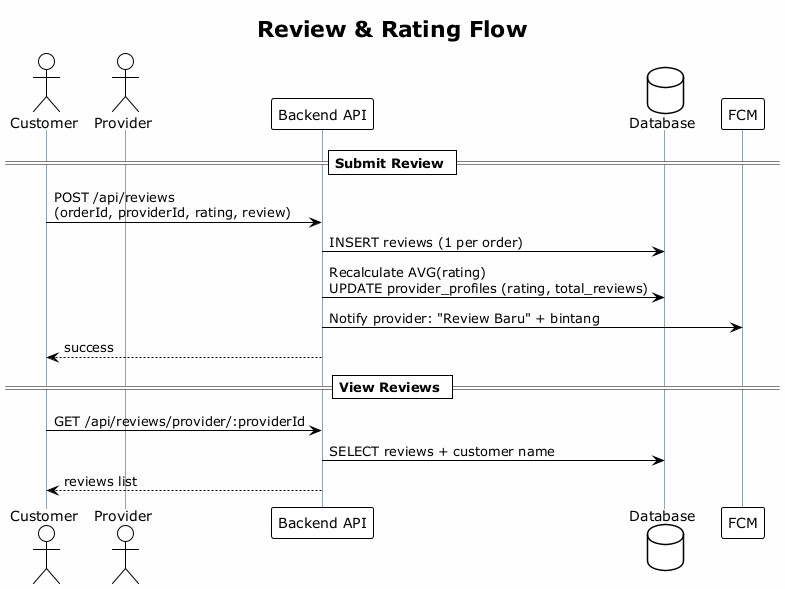

The diagram above was rendered by PlantUML. Its source (embedded in the PNG):
@startuml Review & Rating - Sequence Diagram
!theme plain
title Review & Rating Flow
skinparam backgroundColor #FEFEFE
skinparam sequenceLifeLineBorderColor #90A4AE

actor "Customer" as C
actor "Provider" as P
participant "Backend API" as B
database "Database" as DB
participant "FCM" as F

== Submit Review ==
C -> B : POST /api/reviews\n(orderId, providerId, rating, review)
B -> DB : INSERT reviews (1 per order)
B -> DB : Recalculate AVG(rating)\nUPDATE provider_profiles (rating, total_reviews)
B -> F : Notify provider: "Review Baru" + bintang
B --> C : success

== View Reviews ==
C -> B : GET /api/reviews/provider/:providerId
B -> DB : SELECT reviews + customer name
B --> C : reviews list

@enduml